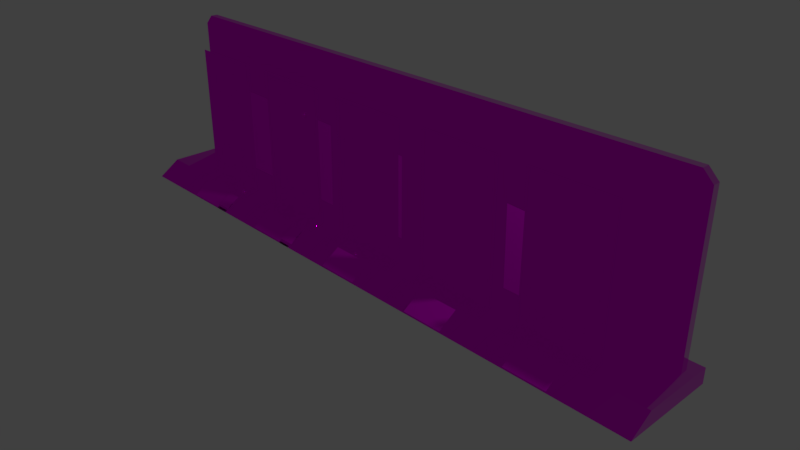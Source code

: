 # Source: AlphaBlendModeTest.blend  (saved by Blender 2.79.0; exported with 4.5.12 LTS)
import bpy
from mathutils import Matrix  # noqa: F401  (used for matrix-valued properties, if any)

bpy.ops.wm.read_factory_settings(use_empty=True)
scene = bpy.context.scene
scene.name = 'Scene'

# ---- collections
col_collection_1 = bpy.data.collections.new('Collection 1'); scene.collection.children.link(col_collection_1)
col_collection_2 = bpy.data.collections.new('Collection 2'); scene.collection.children.link(col_collection_2)
col_collection_2.hide_render = True
col_collection_2.hide_viewport = True
col_collection_11 = bpy.data.collections.new('Collection 11'); scene.collection.children.link(col_collection_11)
col_collection_11.hide_render = True
col_collection_11.hide_viewport = True

# ---- images (referenced by path relative to the original .blend; pixels are not part of the script)
import os
ASSET_DIR = os.environ.get("B2B_ASSET_DIR", "")  # directory of the original .blend (textures are referenced by path, not embedded)
HERE = os.path.dirname(os.path.abspath(__file__))  # packed textures are extracted next to this script under _unpacked/

def load_image(name, relpath, width, height, colorspace="sRGB"):
    """Load a texture the original file referenced (path relative to the .blend, or extracted next to this script)."""
    p = next((c for c in (os.path.join(HERE, relpath), os.path.join(ASSET_DIR, relpath)) if relpath and os.path.exists(c)), "")
    if p:
        img = bpy.data.images.load(p, check_existing=True)
        img.name = name
    else:  # same state as the original file: an image datablock whose file is absent (Cycles renders it pink)
        img = bpy.data.images.new(name, width, height)
        img.source = "FILE"
        img.filepath = "//" + (relpath or name)
    img.colorspace_settings.name = colorspace
    return img
img_alphablendlabels_png = load_image('AlphaBlendLabels.png', 'AlphaBlendLabels.png', 1024, 1024, 'sRGB')
img_matbed_occlusionroughnessmetallic_png = load_image('MatBed_occlusionRoughnessMetallic.png', 'Bed_SP/MatBed_occlusionRoughnessMetallic.png', 1024, 1024, 'sRGB')
img_matbed_normal_png = load_image('MatBed_normal.png', 'Bed_SP/MatBed_normal.png', 1024, 1024, 'sRGB')
img_matbed_basecolor_png = load_image('MatBed_baseColor.png', 'Bed_SP/MatBed_baseColor.png', 1024, 1024, 'sRGB')

# ---- materials (node trees are filled in below, after node groups)
mat_matblend = bpy.data.materials.new('MatBlend')
mat_matblend.alpha_threshold = 0.0
mat_matblend.roughness = 0.5
mat_matblend.line_color = (0.0, 0.0, 0.0, 1.0)
mat_matopaque = bpy.data.materials.new('MatOpaque')
mat_matopaque.alpha_threshold = 0.0
mat_matopaque.roughness = 0.5
mat_matopaque.line_color = (0.0, 0.0, 0.0, 1.0)
mat_matcutoff75 = bpy.data.materials.new('MatCutoff75')
mat_matcutoff75.alpha_threshold = 0.0
mat_matcutoff75.roughness = 0.5
mat_matcutoff75.line_color = (0.0, 0.0, 0.0, 1.0)
mat_matcutoffdefault = bpy.data.materials.new('MatCutoffDefault')
mat_matcutoffdefault.alpha_threshold = 0.0
mat_matcutoffdefault.roughness = 0.5
mat_matcutoffdefault.line_color = (0.0, 0.0, 0.0, 1.0)
mat_matcutoff25 = bpy.data.materials.new('MatCutoff25')
mat_matcutoff25.alpha_threshold = 0.0
mat_matcutoff25.roughness = 0.5
mat_matcutoff25.line_color = (0.0, 0.0, 0.0, 1.0)
mat_matbed = bpy.data.materials.new('MatBed')
mat_matbed.alpha_threshold = 0.0
mat_matbed.roughness = 0.5

# ---- node groups
ng_alphablend = bpy.data.node_groups.new('AlphaBlend', 'ShaderNodeTree')
_s = ng_alphablend.interface.new_socket(name='Shader', in_out='OUTPUT', socket_type='NodeSocketShader')
_s = ng_alphablend.interface.new_socket(name='Shader', in_out='INPUT', socket_type='NodeSocketShader')
_s = ng_alphablend.interface.new_socket(name='Alpha', in_out='INPUT', socket_type='NodeSocketFloat')
_s.subtype = 'FACTOR'
_s.default_value = 1.0
_s.min_value = 0.0
_s.max_value = 1.0
_N = ng_alphablend.nodes; _L = ng_alphablend.links
n0 = _N.new('ShaderNodeBsdfTransparent'); n0.name = 'Transparent BSDF'; n0.location = (-147, -61)
n1 = _N.new('NodeGroupInput'); n1.name = 'Group Input'; n1.location = (-291, 147)
n2 = _N.new('NodeGroupOutput'); n2.name = 'Group Output'; n2.location = (345, -29)
n3 = _N.new('ShaderNodeMixShader'); n3.name = 'Mix Shader'; n3.location = (137, -24)
_L.new(n0.outputs[0], n3.inputs[1])
_L.new(n3.outputs[0], n2.inputs[0])
_L.new(n1.outputs[0], n3.inputs[2])
_L.new(n1.outputs[1], n3.inputs[0])
n2.is_active_output = True
ng_emissive = bpy.data.node_groups.new('Emissive', 'ShaderNodeTree')
_s = ng_emissive.interface.new_socket(name='Emission', in_out='OUTPUT', socket_type='NodeSocketShader')
_s = ng_emissive.interface.new_socket(name='Color', in_out='INPUT', socket_type='NodeSocketColor')
_s.default_value = (0.8, 0.8, 0.8, 1.0)
_s = ng_emissive.interface.new_socket(name='Factor', in_out='INPUT', socket_type='NodeSocketColor')
_N = ng_emissive.nodes; _L = ng_emissive.links
n0 = _N.new('NodeGroupOutput'); n0.name = 'Group Output'; n0.location = (261, -8)
n1 = _N.new('NodeGroupInput'); n1.name = 'Group Input'; n1.location = (-483, 17)
n2 = _N.new('ShaderNodeMix'); n2.name = 'Mix'; n2.location = (-211, 6)
n2.data_type = 'RGBA'
n2.blend_type = 'MULTIPLY'
n2.inputs[0].default_value = 1.0
n3 = _N.new('ShaderNodeEmission'); n3.name = 'Emission'; n3.location = (6, 10)
_L.new(n3.outputs[0], n0.inputs[0])
_L.new(n2.outputs[2], n3.inputs[0])
_L.new(n1.outputs[0], n2.inputs[6])
_L.new(n1.outputs[1], n2.inputs[7])
n0.is_active_output = True
ng_alphamask = bpy.data.node_groups.new('AlphaMask', 'ShaderNodeTree')
_s = ng_alphamask.interface.new_socket(name='Shader', in_out='OUTPUT', socket_type='NodeSocketShader')
_s = ng_alphamask.interface.new_socket(name='Shader', in_out='INPUT', socket_type='NodeSocketShader')
_s = ng_alphamask.interface.new_socket(name='Alpha', in_out='INPUT', socket_type='NodeSocketFloat')
_s.default_value = 1.0
_s.min_value = 0.0
_s.max_value = 1.0
_s = ng_alphamask.interface.new_socket(name='AlphaCutoff', in_out='INPUT', socket_type='NodeSocketFloat')
_s.default_value = 0.5
_s.min_value = 0.0
_s.max_value = 1.0
_N = ng_alphamask.nodes; _L = ng_alphamask.links
n0 = _N.new('NodeGroupOutput'); n0.name = 'Group Output'; n0.location = (308, -58)
n1 = _N.new('ShaderNodeMath'); n1.name = 'Math'; n1.location = (-117, 182)
n1.operation = 'LESS_THAN'
n2 = _N.new('ShaderNodeBsdfTransparent'); n2.name = 'Transparent BSDF'; n2.location = (-124, -163)
n3 = _N.new('NodeGroupInput'); n3.name = 'Group Input'; n3.location = (-364, 23)
n4 = _N.new('ShaderNodeMixShader'); n4.name = 'Mix Shader'; n4.location = (105, -44)
_L.new(n2.outputs[0], n4.inputs[2])
_L.new(n3.outputs[0], n4.inputs[1])
_L.new(n3.outputs[1], n1.inputs[0])
_L.new(n3.outputs[2], n1.inputs[1])
_L.new(n4.outputs[0], n0.inputs[0])
_L.new(n1.outputs[0], n4.inputs[0])
n0.is_active_output = True
ng_gltf_metallic_roughness = bpy.data.node_groups.new('glTF Metallic Roughness', 'ShaderNodeTree')
_s = ng_gltf_metallic_roughness.interface.new_socket(name='Shader', in_out='OUTPUT', socket_type='NodeSocketShader')
_s = ng_gltf_metallic_roughness.interface.new_socket(name='BaseColor', in_out='INPUT', socket_type='NodeSocketColor')
_s.default_value = (1.0, 1.0, 1.0, 1.0)
_s = ng_gltf_metallic_roughness.interface.new_socket(name='BaseColorFactor', in_out='INPUT', socket_type='NodeSocketColor')
_s.default_value = (1.0, 1.0, 1.0, 1.0)
_s = ng_gltf_metallic_roughness.interface.new_socket(name='MetallicRoughness', in_out='INPUT', socket_type='NodeSocketColor')
_s.default_value = (1.0, 1.0, 1.0, 1.0)
_s = ng_gltf_metallic_roughness.interface.new_socket(name='MetallicFactor', in_out='INPUT', socket_type='NodeSocketFloat')
_s.subtype = 'FACTOR'
_s.default_value = 1.0
_s.min_value = 0.0
_s.max_value = 1.0
_s = ng_gltf_metallic_roughness.interface.new_socket(name='RoughnessFactor', in_out='INPUT', socket_type='NodeSocketFloat')
_s.subtype = 'FACTOR'
_s.default_value = 1.0
_s.min_value = 0.0
_s.max_value = 1.0
_s = ng_gltf_metallic_roughness.interface.new_socket(name='Normal', in_out='INPUT', socket_type='NodeSocketColor')
_s.default_value = (0.5, 0.5, 1.0, 1.0)
_s = ng_gltf_metallic_roughness.interface.new_socket(name='NormalScale', in_out='INPUT', socket_type='NodeSocketFloat')
_s.default_value = 1.0
_s.min_value = -1e+04
_s.max_value = 1e+04
_s = ng_gltf_metallic_roughness.interface.new_socket(name='Occlusion', in_out='INPUT', socket_type='NodeSocketColor')
_s.default_value = (1.0, 1.0, 1.0, 1.0)
_s = ng_gltf_metallic_roughness.interface.new_socket(name='OcclusionStrength', in_out='INPUT', socket_type='NodeSocketFloat')
_s.subtype = 'FACTOR'
_s.default_value = 1.0
_s.min_value = 0.0
_s.max_value = 1.0
_s = ng_gltf_metallic_roughness.interface.new_socket(name='Emissive', in_out='INPUT', socket_type='NodeSocketColor')
_s.default_value = (1.0, 1.0, 1.0, 1.0)
_s = ng_gltf_metallic_roughness.interface.new_socket(name='EmissiveFactor', in_out='INPUT', socket_type='NodeSocketColor')
_s = ng_gltf_metallic_roughness.interface.new_socket(name='Alpha', in_out='INPUT', socket_type='NodeSocketFloat')
_s.subtype = 'FACTOR'
_s.default_value = 1.0
_s.min_value = 0.0
_s.max_value = 1.0
_s = ng_gltf_metallic_roughness.interface.new_socket(name='AlphaCutoff', in_out='INPUT', socket_type='NodeSocketFloat')
_s.default_value = 0.5
_s.min_value = 0.0
_s.max_value = 1.1
_s = ng_gltf_metallic_roughness.interface.new_socket(name='AlphaMode', in_out='INPUT', socket_type='NodeSocketFloat')
_s.subtype = 'FACTOR'
_s.min_value = 0.0
_s.max_value = 1.0
_s = ng_gltf_metallic_roughness.interface.new_socket(name='DoubleSided', in_out='INPUT', socket_type='NodeSocketFloat')
_s.subtype = 'FACTOR'
_s.min_value = 0.0
_s.max_value = 1.0
_s = ng_gltf_metallic_roughness.interface.new_socket(name='Use COLOR_0', in_out='INPUT', socket_type='NodeSocketFloat')
_s.subtype = 'FACTOR'
_s.min_value = 0.0
_s.max_value = 1.0
_s = ng_gltf_metallic_roughness.interface.new_socket(name='COLOR_0', in_out='INPUT', socket_type='NodeSocketColor')
_N = ng_gltf_metallic_roughness.nodes; _L = ng_gltf_metallic_roughness.links
n0 = _N.new('NodeFrame'); n0.name = 'Frame.001'; n0.location = (-1602, -141)
n0.label = 'Final Metallic'
n0.width = 200
n1 = _N.new('NodeFrame'); n1.name = 'Frame.002'; n1.location = (-1608, -457)
n1.label = 'Final Rougness'
n1.width = 200
n2 = _N.new('NodeFrame'); n2.name = 'Frame.005'; n2.location = (-1842, 280)
n2.label = 'Final Normal'
n2.width = 1085
n3 = _N.new('NodeFrame'); n3.name = 'Frame'; n3.location = (-2631, 1036)
n3.label = 'Final Base Color'
n3.width = 993
n4 = _N.new('NodeFrame'); n4.name = 'Frame  Lambert Cook Torrance'; n4.location = (-247, 572)
n4.label = 'Frame  Lambert Cook Torrance'
n4.width = 854
n5 = _N.new('ShaderNodeAddShader'); n5.name = 'Add Shader.001'; n5.location = (1127, -151)
n6 = _N.new('ShaderNodeGroup'); n6.name = 'Group.001'; n6.location = (1448, -7)
n6.width = 224
n6.node_tree = ng_alphablend
n7 = _N.new('ShaderNodeGroup'); n7.name = 'Group.003'; n7.location = (44, -487)
n7.width = 229
n7.node_tree = ng_emissive
n8 = _N.new('ShaderNodeMath'); n8.name = 'Math'; n8.location = (30, -30)
n8.operation = 'MULTIPLY'
n8.use_clamp = True
n9 = _N.new('ShaderNodeGroup'); n9.name = 'Group.002'; n9.location = (1553, -296)
n9.width = 228
n9.node_tree = ng_alphamask
n10 = _N.new('ShaderNodeMath'); n10.name = 'Math.002'; n10.location = (1294, -207)
n10.operation = 'GREATER_THAN'
n10.use_clamp = True
n11 = _N.new('ShaderNodeMath'); n11.name = 'Math.001'; n11.location = (30, -30)
n11.operation = 'MULTIPLY'
n11.use_clamp = True
n12 = _N.new('ShaderNodeSeparateColor'); n12.name = 'Separate RGB'; n12.location = (-1989, -150)
n13 = _N.new('ShaderNodeVectorMath'); n13.name = 'Vector Math'; n13.location = (915, -164)
n13.operation = 'NORMALIZE'
n13.inputs[1].default_value = (0.5, 0.5, 0.5)
n14 = _N.new('ShaderNodeCombineXYZ'); n14.name = 'Combine XYZ'; n14.location = (713, -202)
n15 = _N.new('ShaderNodeMath'); n15.name = 'Math.004'; n15.location = (493, -211)
n15.operation = 'MULTIPLY'
n16 = _N.new('ShaderNodeMath'); n16.name = 'Math.003'; n16.location = (494, -30)
n16.operation = 'MULTIPLY'
n17 = _N.new('ShaderNodeSeparateXYZ'); n17.name = 'Separate XYZ'; n17.location = (273, -232)
n18 = _N.new('ShaderNodeNormalMap'); n18.name = 'Normal Map'; n18.location = (30, -202)
n19 = _N.new('ShaderNodeMixShader'); n19.name = 'Mix Shader.003'; n19.location = (1897, -139)
n20 = _N.new('NodeGroupOutput'); n20.name = 'Group Output'; n20.location = (2614, -154)
n21 = _N.new('ShaderNodeGroup'); n21.name = 'Group'; n21.location = (2083, -696)
n21.node_tree = ng_alphamask
n21.inputs[1].default_value = 0.0
n21.inputs[2].default_value = 0.5
n22 = _N.new('ShaderNodeMixShader'); n22.name = 'Mix Shader.001'; n22.location = (2335, -399)
n23 = _N.new('ShaderNodeMath'); n23.name = 'Math.010'; n23.location = (1867, -486)
n23.operation = 'MAXIMUM'
n23.use_clamp = True
n24 = _N.new('ShaderNodeMath'); n24.name = 'Math.009'; n24.location = (1427, -530)
n24.operation = 'GREATER_THAN'
n24.use_clamp = True
n25 = _N.new('ShaderNodeMath'); n25.name = 'Math.011'; n25.location = (1655, -683)
n25.operation = 'SUBTRACT'
n25.use_clamp = True
n25.inputs[0].default_value = 1.0
n26 = _N.new('ShaderNodeNewGeometry'); n26.name = 'Geometry'; n26.location = (1432, -730)
n27 = _N.new('ShaderNodeMix'); n27.name = 'Mix'; n27.location = (823, -274)
n27.data_type = 'RGBA'
n27.blend_type = 'MULTIPLY'
n27.clamp_result = True
n27.inputs[0].default_value = 1.0
n28 = _N.new('ShaderNodeRGB'); n28.name = 'RGB'; n28.location = (30, -30)
n28.outputs[0].default_value = (1.0, 1.0, 1.0, 1.0)
n29 = _N.new('ShaderNodeMath'); n29.name = 'Math.013'; n29.location = (179, -369)
n29.operation = 'GREATER_THAN'
n29.use_clamp = True
n29.inputs[1].default_value = 0.4
n30 = _N.new('ShaderNodeMix'); n30.name = 'Mix.001'; n30.location = (597, -309)
n30.data_type = 'RGBA'
n30.blend_type = 'MULTIPLY'
n30.clamp_result = True
n30.inputs[0].default_value = 1.0
n31 = _N.new('NodeGroupInput'); n31.name = 'Group Input'; n31.location = (-2667, -3)
n32 = _N.new('ShaderNodeMix'); n32.name = 'Mix.002'; n32.location = (358, -173)
n32.data_type = 'RGBA'
n32.blend_type = 'MULTIPLY'
n32.clamp_result = True
n33 = _N.new('ShaderNodeSeparateColor'); n33.name = 'Separate RGB.001'; n33.location = (-2102, -468)
n34 = _N.new('ShaderNodeBsdfPrincipled'); n34.name = 'Principled BSDF'; n34.location = (674, -30)
n34.width = 150
n34.distribution = 'GGX'
n34.subsurface_method = 'BURLEY'
n34.inputs[3].default_value = 1.45
n34.inputs[9].default_value = (1.0, 1.0, 1.0)
n34.inputs[13].default_value = 0.0
n34.inputs[20].default_value = 0.0
n35 = _N.new('ShaderNodeMix'); n35.name = 'Mix.003'; n35.location = (350, -33)
n35.data_type = 'RGBA'
n35.blend_type = 'MULTIPLY'
n35.clamp_result = True
n36 = _N.new('ShaderNodeCombineColor'); n36.name = 'Combine RGB'; n36.location = (30, -192)
n8.parent = n0
n11.parent = n1
n13.parent = n2
n14.parent = n2
n15.parent = n2
n16.parent = n2
n17.parent = n2
n18.parent = n2
n27.parent = n3
n28.parent = n3
n29.parent = n3
n30.parent = n3
n32.parent = n3
n34.parent = n4
n35.parent = n4
n36.parent = n4
_L.new(n7.outputs[0], n5.inputs[1])
_L.new(n31.outputs[9], n7.inputs[0])
_L.new(n31.outputs[10], n7.inputs[1])
_L.new(n5.outputs[0], n6.inputs[0])
_L.new(n31.outputs[0], n27.inputs[6])
_L.new(n31.outputs[3], n8.inputs[1])
_L.new(n31.outputs[4], n11.inputs[1])
_L.new(n5.outputs[0], n9.inputs[0])
_L.new(n31.outputs[11], n6.inputs[1])
_L.new(n31.outputs[11], n9.inputs[1])
_L.new(n31.outputs[12], n9.inputs[2])
_L.new(n6.outputs[0], n19.inputs[1])
_L.new(n9.outputs[0], n19.inputs[2])
_L.new(n31.outputs[13], n10.inputs[0])
_L.new(n10.outputs[0], n19.inputs[0])
_L.new(n14.outputs[0], n13.inputs[0])
_L.new(n31.outputs[6], n16.inputs[1])
_L.new(n17.outputs[0], n16.inputs[0])
_L.new(n16.outputs[0], n14.inputs[0])
_L.new(n17.outputs[2], n14.inputs[2])
_L.new(n15.outputs[0], n14.inputs[1])
_L.new(n17.outputs[1], n15.inputs[0])
_L.new(n31.outputs[6], n15.inputs[1])
_L.new(n31.outputs[2], n12.inputs[0])
_L.new(n18.outputs[0], n17.inputs[0])
_L.new(n31.outputs[5], n18.inputs[1])
_L.new(n31.outputs[7], n33.inputs[0])
_L.new(n12.outputs[1], n11.inputs[0])
_L.new(n12.outputs[2], n8.inputs[0])
_L.new(n31.outputs[14], n24.inputs[0])
_L.new(n22.outputs[0], n20.inputs[0])
_L.new(n19.outputs[0], n22.inputs[2])
_L.new(n21.outputs[0], n22.inputs[1])
_L.new(n24.outputs[0], n23.inputs[0])
_L.new(n23.outputs[0], n22.inputs[0])
_L.new(n25.outputs[0], n23.inputs[1])
_L.new(n26.outputs[6], n25.inputs[1])
_L.new(n31.outputs[1], n30.inputs[6])
_L.new(n30.outputs[2], n27.inputs[7])
_L.new(n28.outputs[0], n32.inputs[6])
_L.new(n32.outputs[2], n30.inputs[7])
_L.new(n31.outputs[15], n29.inputs[0])
_L.new(n29.outputs[0], n32.inputs[0])
_L.new(n31.outputs[16], n32.inputs[7])
_L.new(n13.outputs[0], n34.inputs[5])
_L.new(n8.outputs[0], n34.inputs[1])
_L.new(n11.outputs[0], n34.inputs[2])
_L.new(n27.outputs[2], n35.inputs[6])
_L.new(n35.outputs[2], n34.inputs[0])
_L.new(n34.outputs[0], n5.inputs[0])
_L.new(n33.outputs[0], n36.inputs[0])
_L.new(n33.outputs[0], n36.inputs[1])
_L.new(n33.outputs[0], n36.inputs[2])
_L.new(n36.outputs[0], n35.inputs[7])
_L.new(n31.outputs[8], n35.inputs[0])
n20.is_active_output = True

# ---- material node trees
mat_matblend.use_nodes = True; mat_matblend.node_tree.nodes.clear()
_N = mat_matblend.node_tree.nodes; _L = mat_matblend.node_tree.links
n0 = _N.new('ShaderNodeOutputMaterial'); n0.name = 'Material Output'; n0.location = (300, 300)
n1 = _N.new('ShaderNodeGroup'); n1.name = 'Group'; n1.location = (10, 300)
n1.node_tree = ng_gltf_metallic_roughness
n1.inputs[1].default_value = (1.0, 1.0, 1.0, 1.0)
n1.inputs[2].default_value = (1.0, 1.0, 1.0, 1.0)
n1.inputs[3].default_value = 0.0
n1.inputs[4].default_value = 0.8
n1.inputs[5].default_value = (0.5, 0.5, 1.0, 1.0)
n1.inputs[6].default_value = 1.0
n1.inputs[7].default_value = (1.0, 1.0, 1.0, 1.0)
n1.inputs[8].default_value = 1.0
n1.inputs[9].default_value = (1.0, 1.0, 1.0, 1.0)
n1.inputs[10].default_value = (0.0, 0.0, 0.0, 1.0)
n1.inputs[11].default_value = 1.0
n1.inputs[12].default_value = 0.5
n1.inputs[13].default_value = 0.0
n1.inputs[14].default_value = 1.0
n1.inputs[15].default_value = 0.0
n1.inputs[16].default_value = (0.0, 0.0, 0.0, 1.0)
n2 = _N.new('ShaderNodeTexImage'); n2.name = 'Image Texture'; n2.location = (-180, 300)
n2.width = 140
n2.image = img_alphablendlabels_png
_L.new(n1.outputs[0], n0.inputs[0])
_L.new(n2.outputs[0], n1.inputs[0])
n0.is_active_output = True
mat_matopaque.use_nodes = True; mat_matopaque.node_tree.nodes.clear()
_N = mat_matopaque.node_tree.nodes; _L = mat_matopaque.node_tree.links
n0 = _N.new('ShaderNodeOutputMaterial'); n0.name = 'Material Output'; n0.location = (300, 300)
n1 = _N.new('ShaderNodeGroup'); n1.name = 'Group'; n1.location = (10, 300)
n1.node_tree = ng_gltf_metallic_roughness
n1.inputs[1].default_value = (1.0, 1.0, 1.0, 1.0)
n1.inputs[2].default_value = (1.0, 1.0, 1.0, 1.0)
n1.inputs[3].default_value = 0.0
n1.inputs[4].default_value = 0.8
n1.inputs[5].default_value = (0.5, 0.5, 1.0, 1.0)
n1.inputs[6].default_value = 1.0
n1.inputs[7].default_value = (1.0, 1.0, 1.0, 1.0)
n1.inputs[8].default_value = 1.0
n1.inputs[9].default_value = (1.0, 1.0, 1.0, 1.0)
n1.inputs[10].default_value = (0.0, 0.0, 0.0, 1.0)
n1.inputs[11].default_value = 1.0
n1.inputs[12].default_value = 0.5
n1.inputs[13].default_value = 0.0
n1.inputs[14].default_value = 1.0
n1.inputs[15].default_value = 0.0
n1.inputs[16].default_value = (0.0, 0.0, 0.0, 1.0)
n2 = _N.new('ShaderNodeTexImage'); n2.name = 'Image Texture'; n2.location = (-180, 300)
n2.width = 140
n2.image = img_alphablendlabels_png
_L.new(n1.outputs[0], n0.inputs[0])
_L.new(n2.outputs[0], n1.inputs[0])
n0.is_active_output = True
mat_matcutoff75.use_nodes = True; mat_matcutoff75.node_tree.nodes.clear()
_N = mat_matcutoff75.node_tree.nodes; _L = mat_matcutoff75.node_tree.links
n0 = _N.new('ShaderNodeOutputMaterial'); n0.name = 'Material Output'; n0.location = (300, 300)
n1 = _N.new('ShaderNodeGroup'); n1.name = 'Group'; n1.location = (10, 300)
n1.node_tree = ng_gltf_metallic_roughness
n1.inputs[1].default_value = (1.0, 1.0, 1.0, 1.0)
n1.inputs[2].default_value = (1.0, 1.0, 1.0, 1.0)
n1.inputs[3].default_value = 0.0
n1.inputs[4].default_value = 0.8
n1.inputs[5].default_value = (0.5, 0.5, 1.0, 1.0)
n1.inputs[6].default_value = 1.0
n1.inputs[7].default_value = (1.0, 1.0, 1.0, 1.0)
n1.inputs[8].default_value = 1.0
n1.inputs[9].default_value = (1.0, 1.0, 1.0, 1.0)
n1.inputs[10].default_value = (0.0, 0.0, 0.0, 1.0)
n1.inputs[11].default_value = 1.0
n1.inputs[12].default_value = 0.5
n1.inputs[13].default_value = 0.0
n1.inputs[14].default_value = 1.0
n1.inputs[15].default_value = 0.0
n1.inputs[16].default_value = (0.0, 0.0, 0.0, 1.0)
n2 = _N.new('ShaderNodeTexImage'); n2.name = 'Image Texture'; n2.location = (-180, 300)
n2.width = 140
n2.image = img_alphablendlabels_png
_L.new(n1.outputs[0], n0.inputs[0])
_L.new(n2.outputs[0], n1.inputs[0])
n0.is_active_output = True
mat_matcutoffdefault.use_nodes = True; mat_matcutoffdefault.node_tree.nodes.clear()
_N = mat_matcutoffdefault.node_tree.nodes; _L = mat_matcutoffdefault.node_tree.links
n0 = _N.new('ShaderNodeOutputMaterial'); n0.name = 'Material Output'; n0.location = (300, 300)
n1 = _N.new('ShaderNodeGroup'); n1.name = 'Group'; n1.location = (10, 300)
n1.node_tree = ng_gltf_metallic_roughness
n1.inputs[1].default_value = (1.0, 1.0, 1.0, 1.0)
n1.inputs[2].default_value = (1.0, 1.0, 1.0, 1.0)
n1.inputs[3].default_value = 0.0
n1.inputs[4].default_value = 0.8
n1.inputs[5].default_value = (0.5, 0.5, 1.0, 1.0)
n1.inputs[6].default_value = 1.0
n1.inputs[7].default_value = (1.0, 1.0, 1.0, 1.0)
n1.inputs[8].default_value = 1.0
n1.inputs[9].default_value = (1.0, 1.0, 1.0, 1.0)
n1.inputs[10].default_value = (0.0, 0.0, 0.0, 1.0)
n1.inputs[11].default_value = 1.0
n1.inputs[12].default_value = 0.5
n1.inputs[13].default_value = 0.0
n1.inputs[14].default_value = 1.0
n1.inputs[15].default_value = 0.0
n1.inputs[16].default_value = (0.0, 0.0, 0.0, 1.0)
n2 = _N.new('ShaderNodeTexImage'); n2.name = 'Image Texture'; n2.location = (-180, 300)
n2.width = 140
n2.image = img_alphablendlabels_png
_L.new(n1.outputs[0], n0.inputs[0])
_L.new(n2.outputs[0], n1.inputs[0])
n0.is_active_output = True
mat_matcutoff25.use_nodes = True; mat_matcutoff25.node_tree.nodes.clear()
_N = mat_matcutoff25.node_tree.nodes; _L = mat_matcutoff25.node_tree.links
n0 = _N.new('ShaderNodeOutputMaterial'); n0.name = 'Material Output'; n0.location = (300, 300)
n1 = _N.new('ShaderNodeGroup'); n1.name = 'Group'; n1.location = (10, 300)
n1.node_tree = ng_gltf_metallic_roughness
n1.inputs[1].default_value = (1.0, 1.0, 1.0, 1.0)
n1.inputs[2].default_value = (1.0, 1.0, 1.0, 1.0)
n1.inputs[3].default_value = 0.0
n1.inputs[4].default_value = 0.8
n1.inputs[5].default_value = (0.5, 0.5, 1.0, 1.0)
n1.inputs[6].default_value = 1.0
n1.inputs[7].default_value = (1.0, 1.0, 1.0, 1.0)
n1.inputs[8].default_value = 1.0
n1.inputs[9].default_value = (1.0, 1.0, 1.0, 1.0)
n1.inputs[10].default_value = (0.0, 0.0, 0.0, 1.0)
n1.inputs[11].default_value = 1.0
n1.inputs[12].default_value = 0.5
n1.inputs[13].default_value = 0.0
n1.inputs[14].default_value = 1.0
n1.inputs[15].default_value = 0.0
n1.inputs[16].default_value = (0.0, 0.0, 0.0, 1.0)
n2 = _N.new('ShaderNodeTexImage'); n2.name = 'Image Texture'; n2.location = (-180, 300)
n2.width = 140
n2.image = img_alphablendlabels_png
_L.new(n1.outputs[0], n0.inputs[0])
_L.new(n2.outputs[0], n1.inputs[0])
n0.is_active_output = True
mat_matbed.use_nodes = True; mat_matbed.node_tree.nodes.clear()
_N = mat_matbed.node_tree.nodes; _L = mat_matbed.node_tree.links
n0 = _N.new('ShaderNodeGroup'); n0.name = 'Group'; n0.location = (10, 300)
n0.node_tree = ng_gltf_metallic_roughness
n0.inputs[1].default_value = (1.0, 1.0, 1.0, 1.0)
n0.inputs[3].default_value = 1.0
n0.inputs[4].default_value = 1.0
n0.inputs[6].default_value = 1.0
n0.inputs[8].default_value = 1.0
n0.inputs[9].default_value = (1.0, 1.0, 1.0, 1.0)
n0.inputs[10].default_value = (0.0, 0.0, 0.0, 1.0)
n0.inputs[11].default_value = 1.0
n0.inputs[12].default_value = 0.5
n0.inputs[13].default_value = 0.0
n0.inputs[14].default_value = 0.0
n0.inputs[15].default_value = 0.0
n0.inputs[16].default_value = (0.0, 0.0, 0.0, 1.0)
n1 = _N.new('ShaderNodeTexImage'); n1.name = 'Image Texture.001'; n1.location = (-398, 167)
n1.width = 232
n1.image = img_matbed_occlusionroughnessmetallic_png
n2 = _N.new('ShaderNodeTexImage'); n2.name = 'Image Texture.002'; n2.location = (-275, -129)
n2.width = 140
n2.image = img_matbed_normal_png
n3 = _N.new('ShaderNodeOutputMaterial'); n3.name = 'Material Output'; n3.location = (225, 234)
n4 = _N.new('ShaderNodeTexImage'); n4.name = 'Image Texture'; n4.location = (-208, 484)
n4.width = 140
n4.image = img_matbed_basecolor_png
_L.new(n0.outputs[0], n3.inputs[0])
_L.new(n4.outputs[0], n0.inputs[0])
_L.new(n1.outputs[0], n0.inputs[2])
_L.new(n2.outputs[0], n0.inputs[5])
_L.new(n1.outputs[0], n0.inputs[7])
n3.is_active_output = True

# ---- world
world_world = bpy.data.worlds.new('World'); scene.world = world_world
world_world.color = (0.05088, 0.05088, 0.05088)
world_world.use_sun_shadow = False
world_world.sun_shadow_jitter_overblur = 0.0
world_world.cycles.sampling_method = 'MANUAL'

# ---- cameras
cam_camera = bpy.data.cameras.new('Camera')
cam_camera.clip_end = 100.0
cam_camera.lens = 35.0
cam_camera.sensor_width = 32.0
cam_camera.sensor_height = 18.0
cam_camera.ortho_scale = 7.314
cam_camera.dof.focus_distance = 0.0

# ---- lights
light_lamp = bpy.data.lights.new('Lamp', 'POINT')
light_lamp.transmission_factor = 0.0
light_lamp.cutoff_distance = 30.0
light_lamp.energy = 100.0
light_lamp.shadow_buffer_clip_start = 1.001
light_lamp.shadow_soft_size = 0.1
light_lamp.shadow_maximum_resolution = 0.006
light_lamp.use_absolute_resolution = True

# ---- meshes
me_decalblendmesh = bpy.data.meshes.new('DecalBlendMesh')
me_decalblendmesh.from_pydata([(-1.208, -0.01, 0.114), (-0.992, -0.01, 0.114), (-1.208, -0.01, -0.114), (-0.992, -0.01, -0.114)], [], [(0, 2, 3, 1)])
_uv = me_decalblendmesh.uv_layers.new(name='UVMap')
_uv.uv.foreach_set('vector', [0.8925, 0.3375, 0.8925, 0.2425, 0.9825, 0.2425, 0.9825, 0.3375])
me_decalblendmesh.materials.append(mat_matblend)
me_decalblendmesh.use_remesh_preserve_volume = False
me_decalblendmesh.use_remesh_preserve_attributes = False
me_decalblendmesh.use_mirror_vertex_groups = False
me_decalblendmesh.update()
me_decalopaquemesh = bpy.data.meshes.new('DecalOpaqueMesh')
me_decalopaquemesh.from_pydata([(-1.208, 5.364e-07, 0.114), (-0.992, 5.364e-07, 0.114), (-1.208, 5.364e-07, -0.114), (-0.992, 5.364e-07, -0.114), (-2.708, 5.364e-07, 0.114), (-2.492, 5.364e-07, 0.114), (-2.708, 5.364e-07, -0.114), (-2.492, 5.364e-07, -0.114), (-2.708, -0.01, 0.114), (-2.492, -0.01, 0.114), (-2.708, -0.01, -0.114), (-2.492, -0.01, -0.114), (-0.29, 2.384e-07, 0.156), (0.29, 2.384e-07, 0.156), (-0.29, 2.384e-07, -0.156), (0.29, 2.384e-07, -0.156), (1.21, 2.384e-07, 0.156), (1.79, 2.384e-07, 0.156), (1.21, 2.384e-07, -0.156), (1.79, 2.384e-07, -0.156), (2.71, 2.384e-07, 0.156), (3.29, 2.384e-07, 0.156), (2.71, 2.384e-07, -0.156), (3.29, 2.384e-07, -0.156), (-1.79, 2.384e-07, 0.156), (-1.21, 2.384e-07, 0.156), (-1.79, 2.384e-07, -0.156), (-1.21, 2.384e-07, -0.156), (-3.29, 5.364e-07, 0.156), (-2.71, 5.364e-07, 0.156), (-3.29, 5.364e-07, -0.156), (-2.71, 5.364e-07, -0.156)], [], [(0, 2, 3, 1), (4, 6, 7, 5), (8, 10, 11, 9), (12, 14, 15, 13), (16, 18, 19, 17), (20, 22, 23, 21), (24, 26, 27, 25), (28, 30, 31, 29)])
_uv = me_decalopaquemesh.uv_layers.new(name='UVMap')
_uv.uv.foreach_set('vector', [0.78, 0.455, 0.78, 0.36, 0.87, 0.36, 0.87, 0.455, 0.8925, 0.455, 0.8925, 0.36, 0.9825, 0.36, 0.9825, 0.455, 0.78, 0.3375, 0.78, 0.2425, 0.87, 0.2425, 0.87, 0.3375, 0.83, 0.595, 0.83, 0.517, 0.975, 0.517, 0.975, 0.595, 0.83, 0.705, 0.83, 0.627, 0.975, 0.627, 0.975, 0.705, 0.83, 0.82, 0.83, 0.742, 0.975, 0.742, 0.975, 0.82, 0.83, 0.91, 0.83, 0.832, 0.975, 0.832, 0.975, 0.91, 0.83, 0.9802, 0.83, 0.9022, 0.975, 0.9022, 0.975, 0.9802])
me_decalopaquemesh.materials.append(mat_matopaque)
me_decalopaquemesh.use_remesh_preserve_volume = False
me_decalopaquemesh.use_remesh_preserve_attributes = False
me_decalopaquemesh.use_mirror_vertex_groups = False
me_decalopaquemesh.update()
me_testcutoff75mesh = bpy.data.meshes.new('TestCutoff75Mesh')
me_testcutoff75mesh.from_pydata([(-0.55, 0.0, 0.1), (0.55, 0.0, 0.1), (0.55, 0.0, 1.97), (-0.55, 0.0, 1.97)], [], [(3, 0, 1, 2)])
_uv = me_testcutoff75mesh.uv_layers.new(name='UVMap')
_uv.uv.foreach_set('vector', [0.125, 0.95, 0.125, 0.015, 0.675, 0.015, 0.675, 0.95])
me_testcutoff75mesh.materials.append(mat_matcutoff75)
me_testcutoff75mesh.use_remesh_preserve_volume = False
me_testcutoff75mesh.use_remesh_preserve_attributes = False
me_testcutoff75mesh.use_mirror_vertex_groups = False
me_testcutoff75mesh.update()
me_testcutoffdefaultmesh = bpy.data.meshes.new('TestCutoffDefaultMesh')
me_testcutoffdefaultmesh.from_pydata([(-0.55, 0.0, 0.1), (0.55, 0.0, 0.1), (0.55, 0.0, 1.97), (-0.55, 0.0, 1.97)], [], [(3, 0, 1, 2)])
_uv = me_testcutoffdefaultmesh.uv_layers.new(name='UVMap')
_uv.uv.foreach_set('vector', [0.125, 0.95, 0.125, 0.015, 0.675, 0.015, 0.675, 0.95])
me_testcutoffdefaultmesh.materials.append(mat_matcutoffdefault)
me_testcutoffdefaultmesh.use_remesh_preserve_volume = False
me_testcutoffdefaultmesh.use_remesh_preserve_attributes = False
me_testcutoffdefaultmesh.use_mirror_vertex_groups = False
me_testcutoffdefaultmesh.update()
me_testcutoff25mesh = bpy.data.meshes.new('TestCutoff25Mesh')
me_testcutoff25mesh.from_pydata([(-0.55, 0.0, 0.1), (0.55, 0.0, 0.1), (0.55, 0.0, 1.97), (-0.55, 0.0, 1.97)], [], [(3, 0, 1, 2)])
_uv = me_testcutoff25mesh.uv_layers.new(name='UVMap')
_uv.uv.foreach_set('vector', [0.125, 0.95, 0.125, 0.015, 0.675, 0.015, 0.675, 0.95])
me_testcutoff25mesh.materials.append(mat_matcutoff25)
me_testcutoff25mesh.use_remesh_preserve_volume = False
me_testcutoff25mesh.use_remesh_preserve_attributes = False
me_testcutoff25mesh.use_mirror_vertex_groups = False
me_testcutoff25mesh.update()
me_testblendmesh = bpy.data.meshes.new('TestBlendMesh')
me_testblendmesh.from_pydata([(-0.55, 0.0, 0.1), (0.55, 0.0, 0.1), (0.55, 0.0, 1.97), (-0.55, 0.0, 1.97)], [], [(3, 0, 1, 2)])
_uv = me_testblendmesh.uv_layers.new(name='UVMap')
_uv.uv.foreach_set('vector', [0.125, 0.95, 0.125, 0.015, 0.675, 0.015, 0.675, 0.95])
me_testblendmesh.materials.append(mat_matblend)
me_testblendmesh.use_remesh_preserve_volume = False
me_testblendmesh.use_remesh_preserve_attributes = False
me_testblendmesh.use_mirror_vertex_groups = False
me_testblendmesh.update()
me_testopaquemesh = bpy.data.meshes.new('TestOpaqueMesh')
me_testopaquemesh.from_pydata([(-0.55, 0.0, 0.1), (0.55, 0.0, 0.1), (0.55, 0.0, 1.97), (-0.55, 0.0, 1.97)], [], [(3, 0, 1, 2)])
_uv = me_testopaquemesh.uv_layers.new(name='UVMap')
_uv.uv.foreach_set('vector', [0.125, 0.95, 0.125, 0.015, 0.675, 0.015, 0.675, 0.95])
me_testopaquemesh.materials.append(mat_matopaque)
me_testopaquemesh.use_remesh_preserve_volume = False
me_testopaquemesh.use_remesh_preserve_attributes = False
me_testopaquemesh.use_mirror_vertex_groups = False
me_testopaquemesh.update()
me_bedmesh = bpy.data.meshes.new('BedMesh')
me_bedmesh.from_pydata([(-4.3, -0.55, -0.1), (-4.3, -0.25, 0.1), (-4.3, 0.75, -0.1), (-4.3, 0.75, 0.1), (4.3, -0.55, -0.1), (4.3, -0.25, 0.1), (4.3, 0.75, -0.1), (4.3, 0.75, 0.1), (-4.188, 0.4672, 0.09953), (-4.188, 0.5672, 0.09953), (4.188, 0.4672, 0.09953), (4.188, 0.5672, 0.09953), (-4.057, 0.4672, 2.3), (-4.188, 0.4672, 2.168), (-4.188, 0.5672, 2.168), (-4.057, 0.5672, 2.3), (4.188, 0.4672, 2.168), (4.057, 0.4672, 2.3), (4.057, 0.5672, 2.3), (4.188, 0.5672, 2.168)], [], [(1, 2, 0), (3, 6, 2), (6, 5, 4), (5, 0, 4), (6, 0, 2), (3, 5, 7), (18, 12, 17), (9, 18, 11), (14, 8, 13), (11, 16, 10), (15, 13, 12), (17, 19, 18), (10, 12, 8), (1, 3, 2), (3, 7, 6), (6, 7, 5), (5, 1, 0), (6, 4, 0), (3, 1, 5), (18, 15, 12), (19, 11, 18), (9, 14, 15), (15, 18, 9), (14, 9, 8), (11, 19, 16), (15, 14, 13), (17, 16, 19), (13, 8, 12), (10, 16, 17), (17, 12, 10)])
_uv = me_bedmesh.uv_layers.new(name='UVMap')
_uv.uv.foreach_set('vector', [0.9717, 0.1181, 0.9974, 0.002315, 0.9974, 0.1528, 0.9229, 0.9977, 0.9486, 0.002315, 0.9486, 0.9977, 0.9974, 0.3079, 0.9717, 0.1921, 0.9974, 0.1574, 0.617, 0.002315, 0.5784, 0.9977, 0.5784, 0.002315, 0.7506, 0.002315, 0.9177, 0.9977, 0.7506, 0.9977, 0.7455, 0.9977, 0.617, 0.002315, 0.7455, 0.002315, 0.9666, 0.01754, 0.9537, 0.9566, 0.9537, 0.01754, 0.5733, 0.9718, 0.2905, 0.01754, 0.5733, 0.002315, 0.9717, 0.5519, 0.9846, 0.3125, 0.9846, 0.5519, 0.9846, 0.5565, 0.9717, 0.7959, 0.9717, 0.5565, 0.9666, 0.9566, 0.9537, 0.9718, 0.9537, 0.9566, 0.9537, 0.01754, 0.9666, 0.002315, 0.9666, 0.01754, 0.002571, 0.002315, 0.2853, 0.9566, 0.002571, 0.9718, 0.9717, 0.1181, 0.9717, 0.002315, 0.9974, 0.002315, 0.9229, 0.9977, 0.9229, 0.002315, 0.9486, 0.002315, 0.9974, 0.3079, 0.9717, 0.3079, 0.9717, 0.1921, 0.617, 0.002315, 0.617, 0.9977, 0.5784, 0.9977, 0.7506, 0.002315, 0.9177, 0.002315, 0.9177, 0.9977, 0.7455, 0.9977, 0.617, 0.9977, 0.617, 0.002315, 0.9666, 0.01754, 0.9666, 0.9566, 0.9537, 0.9566, 0.3074, 0.002315, 0.5733, 0.002315, 0.2905, 0.01754, 0.5733, 0.9718, 0.3074, 0.9718, 0.2905, 0.9566, 0.2905, 0.9566, 0.2905, 0.01754, 0.5733, 0.9718, 0.9717, 0.5519, 0.9717, 0.3125, 0.9846, 0.3125, 0.9846, 0.5565, 0.9846, 0.7959, 0.9717, 0.7959, 0.9666, 0.9566, 0.9666, 0.9718, 0.9537, 0.9718, 0.9537, 0.01754, 0.9537, 0.002315, 0.9666, 0.002315, 0.2684, 0.9718, 0.002571, 0.9718, 0.2853, 0.9566, 0.002571, 0.002315, 0.2684, 0.002315, 0.2853, 0.01754, 0.2853, 0.01754, 0.2853, 0.9566, 0.002571, 0.002315])
me_bedmesh.materials.append(mat_matbed)
me_bedmesh.use_remesh_preserve_volume = False
me_bedmesh.use_remesh_preserve_attributes = False
me_bedmesh.use_mirror_vertex_groups = False
me_bedmesh.update()
me_decaltemplatemesh = bpy.data.meshes.new('DecalTemplateMesh')
me_decaltemplatemesh.from_pydata([(1.0, 0.0, -1.0), (-1.0, 1.788e-07, -1.0), (1.0, -5.96e-07, 1.0), (-1.0, 3.576e-07, 1.0), (-0.75, -0.1, -0.97), (0.35, -0.1, -0.97), (0.35, -0.1, 0.9), (-0.75, -0.1, 0.9), (0.56, -0.1, -0.09), (0.74, -0.1, -0.09), (0.56, -0.1, -0.28), (0.74, -0.1, -0.28), (0.785, -0.1, -0.09), (0.965, -0.1, -0.09), (0.785, -0.1, -0.28), (0.965, -0.1, -0.28), (0.56, -0.1, -0.325), (0.74, -0.1, -0.325), (0.56, -0.1, -0.515), (0.74, -0.1, -0.515), (0.785, -0.1, -0.325), (0.965, -0.1, -0.325), (0.785, -0.1, -0.515), (0.965, -0.1, -0.515), (0.66, -0.1, 0.19), (0.95, -0.1, 0.19), (0.66, -0.1, 0.034), (0.95, -0.1, 0.034), (0.66, -0.1, 0.41), (0.95, -0.1, 0.41), (0.66, -0.1, 0.254), (0.95, -0.1, 0.254), (0.66, -0.1, 0.64), (0.95, -0.1, 0.64), (0.66, -0.1, 0.484), (0.95, -0.1, 0.484), (0.66, -0.1, 0.82), (0.95, -0.1, 0.82), (0.66, -0.1, 0.664), (0.95, -0.1, 0.664), (0.66, -0.1, 0.9604), (0.95, -0.1, 0.9604), (0.66, -0.1, 0.8044), (0.95, -0.1, 0.8044)], [], [(0, 2, 3, 1), (7, 4, 5, 6), (8, 10, 11, 9), (12, 14, 15, 13), (16, 18, 19, 17), (20, 22, 23, 21), (24, 26, 27, 25), (28, 30, 31, 29), (32, 34, 35, 33), (36, 38, 39, 37), (40, 42, 43, 41)])
_uv = me_decaltemplatemesh.uv_layers.new(name='UVMap')
_uv.uv.foreach_set('vector', [1.0, 0.0, 1.0, 1.0, 0.0, 1.0, 1.764e-07, 0.0, 0.125, 0.95, 0.125, 0.015, 0.675, 0.015, 0.675, 0.95, 0.78, 0.455, 0.78, 0.36, 0.87, 0.36, 0.87, 0.455, 0.8925, 0.455, 0.8925, 0.36, 0.9825, 0.36, 0.9825, 0.455, 0.78, 0.3375, 0.78, 0.2425, 0.87, 0.2425, 0.87, 0.3375, 0.8925, 0.3375, 0.8925, 0.2425, 0.9825, 0.2425, 0.9825, 0.3375, 0.83, 0.595, 0.83, 0.517, 0.975, 0.517, 0.975, 0.595, 0.83, 0.705, 0.83, 0.627, 0.975, 0.627, 0.975, 0.705, 0.83, 0.82, 0.83, 0.742, 0.975, 0.742, 0.975, 0.82, 0.83, 0.91, 0.83, 0.832, 0.975, 0.832, 0.975, 0.91, 0.83, 0.9802, 0.83, 0.9022, 0.975, 0.9022, 0.975, 0.9802])
me_decaltemplatemesh.materials.append(mat_matopaque)
me_decaltemplatemesh.use_remesh_preserve_volume = False
me_decaltemplatemesh.use_remesh_preserve_attributes = False
me_decaltemplatemesh.use_mirror_vertex_groups = False
me_decaltemplatemesh.update()
me_bedmesh_001 = bpy.data.meshes.new('BedMesh.001')
me_bedmesh_001.from_pydata([(-4.3, -0.55, -0.1), (-4.3, -0.25, 0.1), (-4.3, 0.75, -0.1), (-4.3, 0.75, 0.1), (4.3, -0.55, -0.1), (4.3, -0.25, 0.1), (4.3, 0.75, -0.1), (4.3, 0.75, 0.1), (-4.188, 0.4672, 0.09953), (-4.188, 0.5672, 0.09953), (4.188, 0.4672, 0.09953), (4.188, 0.5672, 0.09953), (-4.057, 0.4672, 2.3), (-4.188, 0.4672, 2.168), (-4.188, 0.5672, 2.168), (-4.057, 0.5672, 2.3), (4.188, 0.4672, 2.168), (4.057, 0.4672, 2.3), (4.057, 0.5672, 2.3), (4.188, 0.5672, 2.168)], [], [(0, 1, 3, 2), (2, 3, 7, 6), (6, 7, 5, 4), (4, 5, 1, 0), (2, 6, 4, 0), (7, 3, 1, 5), (17, 18, 15, 12), (11, 9, 14, 15, 18, 19), (13, 14, 9, 8), (10, 11, 19, 16), (12, 15, 14, 13), (18, 17, 16, 19), (8, 10, 16, 17, 12, 13)])
_uv = me_bedmesh_001.uv_layers.new(name='UVMap')
_uv.uv.foreach_set('vector', [0.9974, 0.1528, 0.9717, 0.1181, 0.9717, 0.002315, 0.9974, 0.002315, 0.9486, 0.9977, 0.9229, 0.9977, 0.9229, 0.002315, 0.9486, 0.002315, 0.9974, 0.3079, 0.9717, 0.3079, 0.9717, 0.1921, 0.9974, 0.1574, 0.5784, 0.002315, 0.617, 0.002315, 0.617, 0.9977, 0.5784, 0.9977, 0.7506, 0.9977, 0.7506, 0.002315, 0.9177, 0.002315, 0.9177, 0.9977, 0.7455, 0.002315, 0.7455, 0.9977, 0.617, 0.9977, 0.617, 0.002315, 0.9537, 0.01754, 0.9666, 0.01754, 0.9666, 0.9566, 0.9537, 0.9566, 0.5733, 0.002315, 0.5733, 0.9718, 0.3074, 0.9718, 0.2905, 0.9566, 0.2905, 0.01754, 0.3074, 0.002315, 0.9846, 0.5519, 0.9717, 0.5519, 0.9717, 0.3125, 0.9846, 0.3125, 0.9717, 0.5565, 0.9846, 0.5565, 0.9846, 0.7959, 0.9717, 0.7959, 0.9537, 0.9566, 0.9666, 0.9566, 0.9666, 0.9718, 0.9537, 0.9718, 0.9666, 0.01754, 0.9537, 0.01754, 0.9537, 0.002315, 0.9666, 0.002315, 0.002571, 0.9718, 0.002571, 0.002315, 0.2684, 0.002315, 0.2853, 0.01754, 0.2853, 0.9566, 0.2684, 0.9718])
me_bedmesh_001.materials.append(mat_matbed)
me_bedmesh_001.use_remesh_preserve_volume = False
me_bedmesh_001.use_remesh_preserve_attributes = False
me_bedmesh_001.use_mirror_vertex_groups = False
me_bedmesh_001.update()

# ---- objects
ob_decalblend = bpy.data.objects.new('DecalBlend', me_decalblendmesh)
ob_decalopaque = bpy.data.objects.new('DecalOpaque', me_decalopaquemesh)
ob_testcutoff75 = bpy.data.objects.new('TestCutoff75', me_testcutoff75mesh)
ob_testcutoffdefault = bpy.data.objects.new('TestCutoffDefault', me_testcutoffdefaultmesh)
ob_testcutoff25 = bpy.data.objects.new('TestCutoff25', me_testcutoff25mesh)
ob_testblend = bpy.data.objects.new('TestBlend', me_testblendmesh)
ob_testopaque = bpy.data.objects.new('TestOpaque', me_testopaquemesh)
ob_bed = bpy.data.objects.new('Bed', me_bedmesh)
ob_lamp = bpy.data.objects.new('Lamp', light_lamp)
ob_camera = bpy.data.objects.new('Camera', cam_camera)
ob_decaltemplate = bpy.data.objects.new('DecalTemplate', me_decaltemplatemesh)
ob_bed_quads = bpy.data.objects.new('Bed_Quads', me_bedmesh_001)

# ---- transforms, parenting, visibility, modifiers, constraints
ob_decalblend.location = (0.0, -0.409, 0.0)
ob_decalblend.rotation_euler = (-0.9828, 0.0, 0.0)
ob_decalblend.lock_rotations_4d = False
ob_decalblend.empty_display_type = 'ARROWS'
ob_decalblend.lineart.crease_threshold = 0.0
ob_decalopaque.location = (0.0, -0.409, 0.0)
ob_decalopaque.rotation_euler = (-0.9828, 0.0, 0.0)
ob_decalopaque.lock_rotations_4d = False
ob_decalopaque.empty_display_type = 'ARROWS'
ob_decalopaque.lineart.crease_threshold = 0.0
ob_testcutoff75.location = (3.0, 0.0, 0.0)
ob_testcutoff75.lock_rotations_4d = False
ob_testcutoff75.empty_display_type = 'ARROWS'
ob_testcutoff75.lineart.crease_threshold = 0.0
ob_testcutoffdefault.location = (1.5, 0.0, 0.0)
ob_testcutoffdefault.lock_rotations_4d = False
ob_testcutoffdefault.empty_display_type = 'ARROWS'
ob_testcutoffdefault.lineart.crease_threshold = 0.0
ob_testcutoff25.location = (0.0, 0.0, 0.0)
ob_testcutoff25.lock_rotations_4d = False
ob_testcutoff25.empty_display_type = 'ARROWS'
ob_testcutoff25.lineart.crease_threshold = 0.0
ob_testblend.location = (-1.5, 0.0, 0.0)
ob_testblend.lock_rotations_4d = False
ob_testblend.empty_display_type = 'ARROWS'
ob_testblend.lineart.crease_threshold = 0.0
ob_testopaque.location = (-3.0, 0.0, 0.0)
ob_testopaque.lock_rotations_4d = False
ob_testopaque.empty_display_type = 'ARROWS'
ob_testopaque.lineart.crease_threshold = 0.0
ob_bed.location = (0.0, 0.0, 0.0)
ob_bed.lineart.crease_threshold = 0.0
ob_lamp.location = (4.076, 1.005, 5.904)
ob_lamp.rotation_euler = (0.6503, 0.05522, 1.866)
ob_lamp.lock_rotations_4d = False
ob_lamp.empty_display_type = 'ARROWS'
ob_lamp.color = (0.0, 0.0, 0.0, 0.0)
ob_lamp.lineart.crease_threshold = 0.0
ob_camera.location = (7.481, -6.508, 5.344)
ob_camera.rotation_euler = (1.109, 0.0, 0.8149)
ob_camera.lock_rotations_4d = False
ob_camera.empty_display_type = 'ARROWS'
ob_camera.color = (0.0, 0.0, 0.0, 0.0)
ob_camera.display_type = 'WIRE'
ob_camera.lineart.crease_threshold = 0.0
ob_decaltemplate.location = (0.0, 0.0, 0.0)
ob_decaltemplate.lock_rotations_4d = False
ob_decaltemplate.empty_display_type = 'ARROWS'
ob_decaltemplate.lineart.crease_threshold = 0.0
ob_bed_quads.location = (0.0, 0.0, 0.0)
ob_bed_quads.lineart.crease_threshold = 0.0

# ---- collection membership
col_collection_1.objects.link(ob_decalblend)
col_collection_1.objects.link(ob_decalopaque)
col_collection_1.objects.link(ob_testcutoff75)
col_collection_1.objects.link(ob_testcutoffdefault)
col_collection_1.objects.link(ob_testcutoff25)
col_collection_1.objects.link(ob_testblend)
col_collection_1.objects.link(ob_testopaque)
col_collection_1.objects.link(ob_bed)
col_collection_1.objects.link(ob_lamp)
col_collection_1.objects.link(ob_camera)
col_collection_2.objects.link(ob_decaltemplate)
col_collection_11.objects.link(ob_bed_quads)

# ---- scene / render settings (as saved in the file)
scene.camera = ob_camera
scene.frame_start = 1; scene.frame_end = 250; scene.frame_set(1)
scene.render.engine = 'CYCLES'
scene.render.resolution_percentage = 50
scene.render.dither_intensity = 0.0
scene.cycles.use_denoising = False
scene.cycles.samples = 128
scene.cycles.sampling_pattern = 'TABULATED_SOBOL'
scene.cycles.use_adaptive_sampling = False
scene.cycles.use_light_tree = False
scene.cycles.blur_glossy = 0.0
scene.cycles.sample_clamp_indirect = 0.0
scene.view_settings.view_transform = 'Standard'
bpy.context.view_layer.update()
